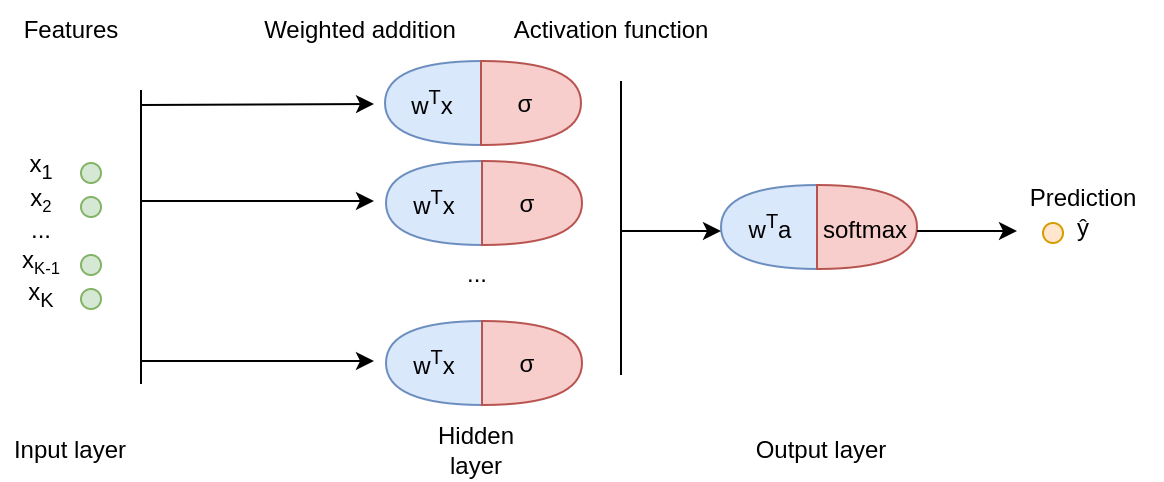

The diagram above was exported from draw.io. Its source (the exported page's mxGraphModel, read from the mxfile embedded in the PNG):
<mxGraphModel dx="648" dy="384" grid="1" gridSize="10" guides="1" tooltips="1" connect="1" arrows="1" fold="1" page="1" pageScale="1" pageWidth="827" pageHeight="1169" math="0" shadow="0">
  <root>
    <mxCell id="WIyWlLk6GJQsqaUBKTNV-0" />
    <mxCell id="WIyWlLk6GJQsqaUBKTNV-1" parent="WIyWlLk6GJQsqaUBKTNV-0" />
    <mxCell id="1nAZ5K5gJ78cuI_EMG2z-64" value="Prediction&lt;br&gt;ŷ" style="text;html=1;align=center;verticalAlign=middle;resizable=0;points=[];autosize=1;strokeColor=none;fillColor=none;" parent="WIyWlLk6GJQsqaUBKTNV-1" vertex="1">
      <mxGeometry x="621" y="116" width="80" height="40" as="geometry" />
    </mxCell>
    <mxCell id="1nAZ5K5gJ78cuI_EMG2z-65" value="Weighted addition" style="text;html=1;strokeColor=none;fillColor=none;align=center;verticalAlign=middle;whiteSpace=wrap;rounded=0;" parent="WIyWlLk6GJQsqaUBKTNV-1" vertex="1">
      <mxGeometry x="245" y="30" width="110" height="30" as="geometry" />
    </mxCell>
    <mxCell id="1nAZ5K5gJ78cuI_EMG2z-66" value="Activation function" style="text;html=1;align=center;verticalAlign=middle;resizable=0;points=[];autosize=1;strokeColor=none;fillColor=none;" parent="WIyWlLk6GJQsqaUBKTNV-1" vertex="1">
      <mxGeometry x="365" y="30" width="120" height="30" as="geometry" />
    </mxCell>
    <mxCell id="1nAZ5K5gJ78cuI_EMG2z-67" value="" style="endArrow=classic;html=1;rounded=0;entryX=0;entryY=0.25;entryDx=0;entryDy=0;" parent="WIyWlLk6GJQsqaUBKTNV-1" edge="1">
      <mxGeometry width="50" height="50" relative="1" as="geometry">
        <mxPoint x="190" y="82" as="sourcePoint" />
        <mxPoint x="306.5" y="81.5" as="targetPoint" />
      </mxGeometry>
    </mxCell>
    <mxCell id="1nAZ5K5gJ78cuI_EMG2z-68" value="" style="group" parent="WIyWlLk6GJQsqaUBKTNV-1" connectable="0" vertex="1">
      <mxGeometry x="306.5" y="60" width="103.5" height="42" as="geometry" />
    </mxCell>
    <mxCell id="1nAZ5K5gJ78cuI_EMG2z-69" value="" style="group" parent="1nAZ5K5gJ78cuI_EMG2z-68" connectable="0" vertex="1">
      <mxGeometry x="5.5" width="98" height="42" as="geometry" />
    </mxCell>
    <mxCell id="1nAZ5K5gJ78cuI_EMG2z-70" value="" style="shape=or;whiteSpace=wrap;html=1;rotation=-180;fillColor=#dae8fc;strokeColor=#6c8ebf;" parent="1nAZ5K5gJ78cuI_EMG2z-69" vertex="1">
      <mxGeometry width="49" height="42" as="geometry" />
    </mxCell>
    <mxCell id="1nAZ5K5gJ78cuI_EMG2z-71" value="" style="shape=or;whiteSpace=wrap;html=1;fillColor=#f8cecc;strokeColor=#b85450;" parent="1nAZ5K5gJ78cuI_EMG2z-69" vertex="1">
      <mxGeometry x="48" width="50" height="42" as="geometry" />
    </mxCell>
    <mxCell id="1nAZ5K5gJ78cuI_EMG2z-72" value="w&lt;sup&gt;T&lt;/sup&gt;x" style="text;html=1;strokeColor=none;fillColor=none;align=center;verticalAlign=middle;whiteSpace=wrap;rounded=0;" parent="1nAZ5K5gJ78cuI_EMG2z-69" vertex="1">
      <mxGeometry x="-5.5" y="6" width="60" height="30" as="geometry" />
    </mxCell>
    <mxCell id="1nAZ5K5gJ78cuI_EMG2z-73" value="σ" style="text;html=1;strokeColor=none;fillColor=none;align=center;verticalAlign=middle;whiteSpace=wrap;rounded=0;" parent="1nAZ5K5gJ78cuI_EMG2z-68" vertex="1">
      <mxGeometry x="58.5" y="7" width="35" height="30" as="geometry" />
    </mxCell>
    <mxCell id="1nAZ5K5gJ78cuI_EMG2z-74" value="" style="group" parent="WIyWlLk6GJQsqaUBKTNV-1" connectable="0" vertex="1">
      <mxGeometry x="307" y="110" width="103.5" height="42" as="geometry" />
    </mxCell>
    <mxCell id="1nAZ5K5gJ78cuI_EMG2z-75" value="" style="group" parent="1nAZ5K5gJ78cuI_EMG2z-74" connectable="0" vertex="1">
      <mxGeometry x="5.5" width="98" height="42" as="geometry" />
    </mxCell>
    <mxCell id="1nAZ5K5gJ78cuI_EMG2z-76" value="" style="shape=or;whiteSpace=wrap;html=1;rotation=-180;fillColor=#dae8fc;strokeColor=#6c8ebf;" parent="1nAZ5K5gJ78cuI_EMG2z-75" vertex="1">
      <mxGeometry width="49" height="42" as="geometry" />
    </mxCell>
    <mxCell id="1nAZ5K5gJ78cuI_EMG2z-77" value="" style="shape=or;whiteSpace=wrap;html=1;fillColor=#f8cecc;strokeColor=#b85450;" parent="1nAZ5K5gJ78cuI_EMG2z-75" vertex="1">
      <mxGeometry x="48" width="50" height="42" as="geometry" />
    </mxCell>
    <mxCell id="1nAZ5K5gJ78cuI_EMG2z-78" value="w&lt;sup style=&quot;border-color: var(--border-color);&quot;&gt;T&lt;/sup&gt;x" style="text;html=1;strokeColor=none;fillColor=none;align=center;verticalAlign=middle;whiteSpace=wrap;rounded=0;" parent="1nAZ5K5gJ78cuI_EMG2z-75" vertex="1">
      <mxGeometry x="-5.5" y="6" width="60" height="30" as="geometry" />
    </mxCell>
    <mxCell id="1nAZ5K5gJ78cuI_EMG2z-79" value="σ" style="text;html=1;strokeColor=none;fillColor=none;align=center;verticalAlign=middle;whiteSpace=wrap;rounded=0;" parent="1nAZ5K5gJ78cuI_EMG2z-74" vertex="1">
      <mxGeometry x="58.5" y="7" width="35" height="30" as="geometry" />
    </mxCell>
    <mxCell id="1nAZ5K5gJ78cuI_EMG2z-80" value="" style="endArrow=none;html=1;rounded=0;" parent="WIyWlLk6GJQsqaUBKTNV-1" edge="1">
      <mxGeometry width="50" height="50" relative="1" as="geometry">
        <mxPoint x="190" y="221.5" as="sourcePoint" />
        <mxPoint x="190" y="74.5" as="targetPoint" />
      </mxGeometry>
    </mxCell>
    <mxCell id="1nAZ5K5gJ78cuI_EMG2z-81" value="" style="endArrow=classic;html=1;rounded=0;entryX=0;entryY=0.25;entryDx=0;entryDy=0;" parent="WIyWlLk6GJQsqaUBKTNV-1" edge="1">
      <mxGeometry width="50" height="50" relative="1" as="geometry">
        <mxPoint x="190" y="130" as="sourcePoint" />
        <mxPoint x="306.5" y="130" as="targetPoint" />
      </mxGeometry>
    </mxCell>
    <mxCell id="1nAZ5K5gJ78cuI_EMG2z-82" value="Features" style="text;html=1;align=center;verticalAlign=middle;resizable=0;points=[];autosize=1;strokeColor=none;fillColor=none;" parent="WIyWlLk6GJQsqaUBKTNV-1" vertex="1">
      <mxGeometry x="120" y="30" width="70" height="30" as="geometry" />
    </mxCell>
    <mxCell id="1nAZ5K5gJ78cuI_EMG2z-84" value="" style="group" parent="WIyWlLk6GJQsqaUBKTNV-1" connectable="0" vertex="1">
      <mxGeometry x="470" y="122" width="103.5" height="42" as="geometry" />
    </mxCell>
    <mxCell id="1nAZ5K5gJ78cuI_EMG2z-85" value="" style="group" parent="1nAZ5K5gJ78cuI_EMG2z-84" connectable="0" vertex="1">
      <mxGeometry x="10" width="98" height="42" as="geometry" />
    </mxCell>
    <mxCell id="1nAZ5K5gJ78cuI_EMG2z-86" value="" style="shape=or;whiteSpace=wrap;html=1;rotation=-180;fillColor=#dae8fc;strokeColor=#6c8ebf;" parent="1nAZ5K5gJ78cuI_EMG2z-85" vertex="1">
      <mxGeometry width="49" height="42" as="geometry" />
    </mxCell>
    <mxCell id="1nAZ5K5gJ78cuI_EMG2z-87" value="" style="shape=or;whiteSpace=wrap;html=1;fillColor=#f8cecc;strokeColor=#b85450;" parent="1nAZ5K5gJ78cuI_EMG2z-85" vertex="1">
      <mxGeometry x="48" width="50" height="42" as="geometry" />
    </mxCell>
    <mxCell id="1nAZ5K5gJ78cuI_EMG2z-88" value="w&lt;sup style=&quot;border-color: var(--border-color);&quot;&gt;T&lt;/sup&gt;&lt;span style=&quot;border-color: var(--border-color);&quot;&gt;a&lt;/span&gt;" style="text;html=1;strokeColor=none;fillColor=none;align=center;verticalAlign=middle;whiteSpace=wrap;rounded=0;" parent="1nAZ5K5gJ78cuI_EMG2z-85" vertex="1">
      <mxGeometry x="-5.5" y="6" width="60" height="30" as="geometry" />
    </mxCell>
    <mxCell id="1nAZ5K5gJ78cuI_EMG2z-89" value="softmax" style="text;html=1;strokeColor=none;fillColor=none;align=center;verticalAlign=middle;whiteSpace=wrap;rounded=0;" parent="1nAZ5K5gJ78cuI_EMG2z-85" vertex="1">
      <mxGeometry x="54.5" y="8" width="35" height="30" as="geometry" />
    </mxCell>
    <mxCell id="1nAZ5K5gJ78cuI_EMG2z-90" value="" style="endArrow=classic;html=1;rounded=0;" parent="WIyWlLk6GJQsqaUBKTNV-1" edge="1">
      <mxGeometry width="50" height="50" relative="1" as="geometry">
        <mxPoint x="578" y="145" as="sourcePoint" />
        <mxPoint x="628" y="145" as="targetPoint" />
      </mxGeometry>
    </mxCell>
    <mxCell id="1nAZ5K5gJ78cuI_EMG2z-91" value="" style="ellipse;whiteSpace=wrap;html=1;aspect=fixed;fillColor=#ffe6cc;strokeColor=#d79b00;" parent="WIyWlLk6GJQsqaUBKTNV-1" vertex="1">
      <mxGeometry x="641" y="141" width="10" height="10" as="geometry" />
    </mxCell>
    <mxCell id="1nAZ5K5gJ78cuI_EMG2z-92" value="" style="group" parent="WIyWlLk6GJQsqaUBKTNV-1" connectable="0" vertex="1">
      <mxGeometry x="120" y="100" width="50" height="90" as="geometry" />
    </mxCell>
    <mxCell id="1nAZ5K5gJ78cuI_EMG2z-93" value="x&lt;sub&gt;1&lt;br&gt;&lt;/sub&gt;x&lt;span style=&quot;font-size: 10px;&quot;&gt;&lt;sub&gt;2&lt;/sub&gt;&lt;/span&gt;&lt;br&gt;...&lt;br&gt;x&lt;span style=&quot;font-size: 10px;&quot;&gt;&lt;sub&gt;K-1&lt;/sub&gt;&lt;/span&gt;&lt;br&gt;x&lt;sub&gt;K&lt;/sub&gt;" style="text;html=1;align=center;verticalAlign=middle;resizable=0;points=[];autosize=1;strokeColor=none;fillColor=none;" parent="1nAZ5K5gJ78cuI_EMG2z-92" vertex="1">
      <mxGeometry width="40" height="90" as="geometry" />
    </mxCell>
    <mxCell id="1nAZ5K5gJ78cuI_EMG2z-94" value="" style="ellipse;whiteSpace=wrap;html=1;aspect=fixed;fillColor=#d5e8d4;strokeColor=#82b366;" parent="1nAZ5K5gJ78cuI_EMG2z-92" vertex="1">
      <mxGeometry x="40" y="11" width="10" height="10" as="geometry" />
    </mxCell>
    <mxCell id="1nAZ5K5gJ78cuI_EMG2z-95" value="" style="ellipse;whiteSpace=wrap;html=1;aspect=fixed;fillColor=#d5e8d4;strokeColor=#82b366;" parent="1nAZ5K5gJ78cuI_EMG2z-92" vertex="1">
      <mxGeometry x="40" y="28" width="10" height="10" as="geometry" />
    </mxCell>
    <mxCell id="1nAZ5K5gJ78cuI_EMG2z-96" value="" style="ellipse;whiteSpace=wrap;html=1;aspect=fixed;fillColor=#d5e8d4;strokeColor=#82b366;" parent="1nAZ5K5gJ78cuI_EMG2z-92" vertex="1">
      <mxGeometry x="40" y="57" width="10" height="10" as="geometry" />
    </mxCell>
    <mxCell id="1nAZ5K5gJ78cuI_EMG2z-97" value="" style="ellipse;whiteSpace=wrap;html=1;aspect=fixed;fillColor=#d5e8d4;strokeColor=#82b366;" parent="1nAZ5K5gJ78cuI_EMG2z-92" vertex="1">
      <mxGeometry x="40" y="74" width="10" height="10" as="geometry" />
    </mxCell>
    <mxCell id="1nAZ5K5gJ78cuI_EMG2z-98" value="Input layer" style="text;html=1;strokeColor=none;fillColor=none;align=center;verticalAlign=middle;whiteSpace=wrap;rounded=0;" parent="WIyWlLk6GJQsqaUBKTNV-1" vertex="1">
      <mxGeometry x="125" y="240" width="60" height="30" as="geometry" />
    </mxCell>
    <mxCell id="1nAZ5K5gJ78cuI_EMG2z-99" value="Hidden layer" style="text;html=1;strokeColor=none;fillColor=none;align=center;verticalAlign=middle;whiteSpace=wrap;rounded=0;" parent="WIyWlLk6GJQsqaUBKTNV-1" vertex="1">
      <mxGeometry x="328.25" y="240" width="60" height="30" as="geometry" />
    </mxCell>
    <mxCell id="1nAZ5K5gJ78cuI_EMG2z-100" value="Output layer" style="text;html=1;align=center;verticalAlign=middle;resizable=0;points=[];autosize=1;strokeColor=none;fillColor=none;" parent="WIyWlLk6GJQsqaUBKTNV-1" vertex="1">
      <mxGeometry x="485" y="240" width="90" height="30" as="geometry" />
    </mxCell>
    <mxCell id="2UJWd9--oYDPK9G64Nru-0" value="" style="group" parent="WIyWlLk6GJQsqaUBKTNV-1" connectable="0" vertex="1">
      <mxGeometry x="307" y="190" width="103.5" height="42" as="geometry" />
    </mxCell>
    <mxCell id="2UJWd9--oYDPK9G64Nru-1" value="" style="group" parent="2UJWd9--oYDPK9G64Nru-0" connectable="0" vertex="1">
      <mxGeometry x="5.5" width="98" height="42" as="geometry" />
    </mxCell>
    <mxCell id="2UJWd9--oYDPK9G64Nru-2" value="" style="shape=or;whiteSpace=wrap;html=1;rotation=-180;fillColor=#dae8fc;strokeColor=#6c8ebf;" parent="2UJWd9--oYDPK9G64Nru-1" vertex="1">
      <mxGeometry width="49" height="42" as="geometry" />
    </mxCell>
    <mxCell id="2UJWd9--oYDPK9G64Nru-3" value="" style="shape=or;whiteSpace=wrap;html=1;fillColor=#f8cecc;strokeColor=#b85450;" parent="2UJWd9--oYDPK9G64Nru-1" vertex="1">
      <mxGeometry x="48" width="50" height="42" as="geometry" />
    </mxCell>
    <mxCell id="2UJWd9--oYDPK9G64Nru-4" value="w&lt;sup style=&quot;border-color: var(--border-color);&quot;&gt;T&lt;/sup&gt;x" style="text;html=1;strokeColor=none;fillColor=none;align=center;verticalAlign=middle;whiteSpace=wrap;rounded=0;" parent="2UJWd9--oYDPK9G64Nru-1" vertex="1">
      <mxGeometry x="-5.5" y="6" width="60" height="30" as="geometry" />
    </mxCell>
    <mxCell id="2UJWd9--oYDPK9G64Nru-5" value="σ" style="text;html=1;strokeColor=none;fillColor=none;align=center;verticalAlign=middle;whiteSpace=wrap;rounded=0;" parent="2UJWd9--oYDPK9G64Nru-0" vertex="1">
      <mxGeometry x="58.5" y="7" width="35" height="30" as="geometry" />
    </mxCell>
    <mxCell id="2UJWd9--oYDPK9G64Nru-6" value="" style="endArrow=classic;html=1;rounded=0;entryX=0;entryY=0.25;entryDx=0;entryDy=0;" parent="WIyWlLk6GJQsqaUBKTNV-1" edge="1">
      <mxGeometry width="50" height="50" relative="1" as="geometry">
        <mxPoint x="190" y="210" as="sourcePoint" />
        <mxPoint x="306.5" y="210" as="targetPoint" />
      </mxGeometry>
    </mxCell>
    <mxCell id="2UJWd9--oYDPK9G64Nru-7" value="..." style="text;html=1;align=center;verticalAlign=middle;resizable=0;points=[];autosize=1;strokeColor=none;fillColor=none;" parent="WIyWlLk6GJQsqaUBKTNV-1" vertex="1">
      <mxGeometry x="343.25" y="152" width="30" height="30" as="geometry" />
    </mxCell>
    <mxCell id="2UJWd9--oYDPK9G64Nru-8" value="" style="endArrow=none;html=1;rounded=0;" parent="WIyWlLk6GJQsqaUBKTNV-1" edge="1">
      <mxGeometry width="50" height="50" relative="1" as="geometry">
        <mxPoint x="430" y="217" as="sourcePoint" />
        <mxPoint x="430" y="70" as="targetPoint" />
      </mxGeometry>
    </mxCell>
    <mxCell id="2UJWd9--oYDPK9G64Nru-9" value="" style="endArrow=classic;html=1;rounded=0;" parent="WIyWlLk6GJQsqaUBKTNV-1" edge="1">
      <mxGeometry width="50" height="50" relative="1" as="geometry">
        <mxPoint x="430" y="145" as="sourcePoint" />
        <mxPoint x="480" y="145" as="targetPoint" />
      </mxGeometry>
    </mxCell>
  </root>
</mxGraphModel>